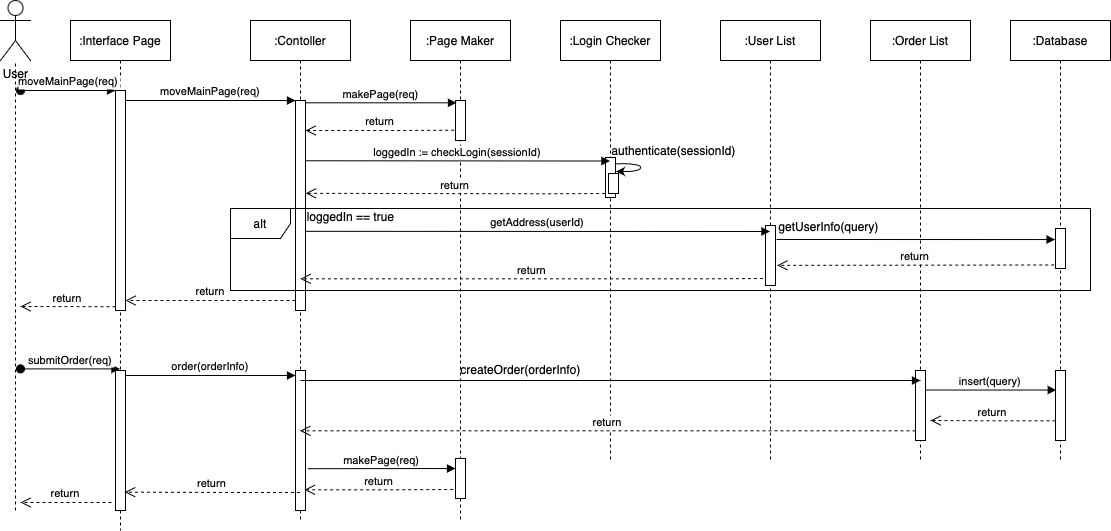

The diagram above was exported from draw.io. Its source (the exported page's mxGraphModel, read from the mxfile embedded in the PNG):
<mxGraphModel dx="1426" dy="945" grid="1" gridSize="10" guides="1" tooltips="1" connect="1" arrows="1" fold="1" page="1" pageScale="1" pageWidth="1500" pageHeight="1000" math="0" shadow="0">
  <root>
    <mxCell id="0" />
    <mxCell id="1" parent="0" />
    <mxCell id="3nuBFxr9cyL0pnOWT2aG-1" value=":Interface Page" style="shape=umlLifeline;perimeter=lifelinePerimeter;container=1;collapsible=0;recursiveResize=0;rounded=0;shadow=0;strokeWidth=1;" parent="1" vertex="1">
      <mxGeometry x="120" y="80" width="100" height="510" as="geometry" />
    </mxCell>
    <mxCell id="3nuBFxr9cyL0pnOWT2aG-2" value="" style="points=[];perimeter=orthogonalPerimeter;rounded=0;shadow=0;strokeWidth=1;" parent="3nuBFxr9cyL0pnOWT2aG-1" vertex="1">
      <mxGeometry x="45" y="70" width="10" height="220" as="geometry" />
    </mxCell>
    <mxCell id="3nuBFxr9cyL0pnOWT2aG-3" value="moveMainPage(req)" style="verticalAlign=bottom;startArrow=oval;endArrow=block;startSize=8;shadow=0;strokeWidth=1;" parent="3nuBFxr9cyL0pnOWT2aG-1" target="3nuBFxr9cyL0pnOWT2aG-2" edge="1">
      <mxGeometry relative="1" as="geometry">
        <mxPoint x="-50" y="70" as="sourcePoint" />
      </mxGeometry>
    </mxCell>
    <mxCell id="El_NA_pvRrOUa3rQmNa3-48" value="" style="points=[];perimeter=orthogonalPerimeter;rounded=0;shadow=0;strokeWidth=1;" parent="3nuBFxr9cyL0pnOWT2aG-1" vertex="1">
      <mxGeometry x="45" y="350" width="10" height="140" as="geometry" />
    </mxCell>
    <mxCell id="3nuBFxr9cyL0pnOWT2aG-5" value=":Contoller" style="shape=umlLifeline;perimeter=lifelinePerimeter;container=1;collapsible=0;recursiveResize=0;rounded=0;shadow=0;strokeWidth=1;" parent="1" vertex="1">
      <mxGeometry x="300" y="80" width="100" height="500" as="geometry" />
    </mxCell>
    <mxCell id="3nuBFxr9cyL0pnOWT2aG-6" value="" style="points=[];perimeter=orthogonalPerimeter;rounded=0;shadow=0;strokeWidth=1;" parent="3nuBFxr9cyL0pnOWT2aG-5" vertex="1">
      <mxGeometry x="45" y="80" width="10" height="210" as="geometry" />
    </mxCell>
    <mxCell id="El_NA_pvRrOUa3rQmNa3-54" value="" style="points=[];perimeter=orthogonalPerimeter;rounded=0;shadow=0;strokeWidth=1;" parent="3nuBFxr9cyL0pnOWT2aG-5" vertex="1">
      <mxGeometry x="45" y="350" width="10" height="140" as="geometry" />
    </mxCell>
    <mxCell id="3nuBFxr9cyL0pnOWT2aG-8" value="moveMainPage(req)" style="verticalAlign=bottom;endArrow=block;entryX=0;entryY=0;shadow=0;strokeWidth=1;" parent="1" source="3nuBFxr9cyL0pnOWT2aG-2" target="3nuBFxr9cyL0pnOWT2aG-6" edge="1">
      <mxGeometry relative="1" as="geometry">
        <mxPoint x="275" y="160" as="sourcePoint" />
      </mxGeometry>
    </mxCell>
    <mxCell id="El_NA_pvRrOUa3rQmNa3-11" value=":Page Maker" style="shape=umlLifeline;perimeter=lifelinePerimeter;container=1;collapsible=0;recursiveResize=0;rounded=0;shadow=0;strokeWidth=1;" parent="1" vertex="1">
      <mxGeometry x="460" y="80" width="100" height="500" as="geometry" />
    </mxCell>
    <mxCell id="El_NA_pvRrOUa3rQmNa3-12" value="" style="points=[];perimeter=orthogonalPerimeter;rounded=0;shadow=0;strokeWidth=1;" parent="El_NA_pvRrOUa3rQmNa3-11" vertex="1">
      <mxGeometry x="45" y="80" width="10" height="40" as="geometry" />
    </mxCell>
    <mxCell id="El_NA_pvRrOUa3rQmNa3-59" value="" style="points=[];perimeter=orthogonalPerimeter;rounded=0;shadow=0;strokeWidth=1;" parent="El_NA_pvRrOUa3rQmNa3-11" vertex="1">
      <mxGeometry x="45" y="438" width="10" height="40" as="geometry" />
    </mxCell>
    <mxCell id="El_NA_pvRrOUa3rQmNa3-13" value="makePage(req)" style="verticalAlign=bottom;endArrow=block;entryX=0.1;entryY=0.058;shadow=0;strokeWidth=1;entryDx=0;entryDy=0;entryPerimeter=0;exitX=1.044;exitY=0.011;exitDx=0;exitDy=0;exitPerimeter=0;" parent="1" source="3nuBFxr9cyL0pnOWT2aG-6" target="El_NA_pvRrOUa3rQmNa3-12" edge="1">
      <mxGeometry relative="1" as="geometry">
        <mxPoint x="360" y="162" as="sourcePoint" />
        <mxPoint x="530" y="150" as="targetPoint" />
      </mxGeometry>
    </mxCell>
    <mxCell id="El_NA_pvRrOUa3rQmNa3-20" value="return" style="verticalAlign=bottom;endArrow=open;dashed=1;endSize=8;shadow=0;strokeWidth=1;exitX=-0.133;exitY=0.742;exitDx=0;exitDy=0;exitPerimeter=0;" parent="1" source="El_NA_pvRrOUa3rQmNa3-12" target="3nuBFxr9cyL0pnOWT2aG-6" edge="1">
      <mxGeometry relative="1" as="geometry">
        <mxPoint x="320" y="190" as="targetPoint" />
        <mxPoint x="490" y="190" as="sourcePoint" />
        <Array as="points">
          <mxPoint x="450" y="190" />
        </Array>
      </mxGeometry>
    </mxCell>
    <mxCell id="El_NA_pvRrOUa3rQmNa3-23" value=":Login Checker" style="shape=umlLifeline;perimeter=lifelinePerimeter;container=1;collapsible=0;recursiveResize=0;rounded=0;shadow=0;strokeWidth=1;" parent="1" vertex="1">
      <mxGeometry x="610" y="80" width="100" height="440" as="geometry" />
    </mxCell>
    <mxCell id="El_NA_pvRrOUa3rQmNa3-24" value="" style="points=[];perimeter=orthogonalPerimeter;rounded=0;shadow=0;strokeWidth=1;" parent="El_NA_pvRrOUa3rQmNa3-23" vertex="1">
      <mxGeometry x="45" y="137" width="10" height="40" as="geometry" />
    </mxCell>
    <mxCell id="El_NA_pvRrOUa3rQmNa3-27" value="loggedIn := checkLogin(sessionId)" style="verticalAlign=bottom;endArrow=block;shadow=0;strokeWidth=1;exitX=1.004;exitY=0.287;exitDx=0;exitDy=0;exitPerimeter=0;" parent="1" source="3nuBFxr9cyL0pnOWT2aG-6" edge="1">
      <mxGeometry relative="1" as="geometry">
        <mxPoint x="370" y="221" as="sourcePoint" />
        <mxPoint x="659.5" y="220.51999999999998" as="targetPoint" />
      </mxGeometry>
    </mxCell>
    <mxCell id="El_NA_pvRrOUa3rQmNa3-30" value="authenticate(sessionId)" style="text;html=1;align=center;verticalAlign=middle;resizable=0;points=[];autosize=1;strokeColor=none;" parent="1" vertex="1">
      <mxGeometry x="653" y="200" width="140" height="20" as="geometry" />
    </mxCell>
    <mxCell id="El_NA_pvRrOUa3rQmNa3-31" value="return" style="verticalAlign=bottom;endArrow=open;dashed=1;endSize=8;shadow=0;strokeWidth=1;exitX=-0.133;exitY=0.742;exitDx=0;exitDy=0;exitPerimeter=0;entryX=1.011;entryY=0.442;entryDx=0;entryDy=0;entryPerimeter=0;" parent="1" target="3nuBFxr9cyL0pnOWT2aG-6" edge="1">
      <mxGeometry relative="1" as="geometry">
        <mxPoint x="360" y="253" as="targetPoint" />
        <mxPoint x="654.6699999999998" y="252.99999999999994" as="sourcePoint" />
        <Array as="points">
          <mxPoint x="601" y="253.32" />
        </Array>
      </mxGeometry>
    </mxCell>
    <mxCell id="El_NA_pvRrOUa3rQmNa3-32" value=":User List" style="shape=umlLifeline;perimeter=lifelinePerimeter;container=1;collapsible=0;recursiveResize=0;rounded=0;shadow=0;strokeWidth=1;" parent="1" vertex="1">
      <mxGeometry x="770" y="80" width="100" height="440" as="geometry" />
    </mxCell>
    <mxCell id="El_NA_pvRrOUa3rQmNa3-33" value="" style="points=[];perimeter=orthogonalPerimeter;rounded=0;shadow=0;strokeWidth=1;" parent="El_NA_pvRrOUa3rQmNa3-32" vertex="1">
      <mxGeometry x="45" y="205" width="10" height="60" as="geometry" />
    </mxCell>
    <mxCell id="El_NA_pvRrOUa3rQmNa3-37" value="alt" style="shape=umlFrame;whiteSpace=wrap;html=1;" parent="1" vertex="1">
      <mxGeometry x="280" y="268" width="860" height="82" as="geometry" />
    </mxCell>
    <mxCell id="El_NA_pvRrOUa3rQmNa3-38" value="getAddress(userId)" style="verticalAlign=bottom;endArrow=block;shadow=0;strokeWidth=1;exitX=1.011;exitY=0.623;exitDx=0;exitDy=0;exitPerimeter=0;" parent="1" source="3nuBFxr9cyL0pnOWT2aG-6" edge="1">
      <mxGeometry relative="1" as="geometry">
        <mxPoint x="360" y="291" as="sourcePoint" />
        <mxPoint x="819.5" y="290.9999999999999" as="targetPoint" />
      </mxGeometry>
    </mxCell>
    <mxCell id="El_NA_pvRrOUa3rQmNa3-40" value="return" style="verticalAlign=bottom;endArrow=open;dashed=1;endSize=8;shadow=0;strokeWidth=1;exitX=-0.133;exitY=0.742;exitDx=0;exitDy=0;exitPerimeter=0;" parent="1" edge="1">
      <mxGeometry relative="1" as="geometry">
        <mxPoint x="349.81034482758605" y="338.31999999999994" as="targetPoint" />
        <mxPoint x="812.4299999999998" y="338" as="sourcePoint" />
        <Array as="points">
          <mxPoint x="758.76" y="338.32" />
        </Array>
      </mxGeometry>
    </mxCell>
    <mxCell id="El_NA_pvRrOUa3rQmNa3-41" value="" style="curved=1;endArrow=classic;html=1;exitX=1.033;exitY=0.083;exitDx=0;exitDy=0;exitPerimeter=0;entryX=0.75;entryY=0;entryDx=0;entryDy=0;" parent="1" edge="1">
      <mxGeometry width="50" height="50" relative="1" as="geometry">
        <mxPoint x="665.3999999999999" y="223.31999999999994" as="sourcePoint" />
        <mxPoint x="665.5" y="231" as="targetPoint" />
        <Array as="points">
          <mxPoint x="690.0699999999999" y="223" />
          <mxPoint x="690" y="231" />
        </Array>
      </mxGeometry>
    </mxCell>
    <mxCell id="El_NA_pvRrOUa3rQmNa3-43" value="getUserInfo(query)" style="text;html=1;align=center;verticalAlign=middle;resizable=0;points=[];autosize=1;strokeColor=none;" parent="1" vertex="1">
      <mxGeometry x="818" y="276" width="120" height="20" as="geometry" />
    </mxCell>
    <mxCell id="El_NA_pvRrOUa3rQmNa3-44" value="loggedIn == true" style="text;html=1;align=center;verticalAlign=middle;resizable=0;points=[];autosize=1;strokeColor=none;" parent="1" vertex="1">
      <mxGeometry x="350" y="266" width="100" height="20" as="geometry" />
    </mxCell>
    <mxCell id="El_NA_pvRrOUa3rQmNa3-45" value="return" style="verticalAlign=bottom;endArrow=open;dashed=1;endSize=8;exitX=0;exitY=0.95;shadow=0;strokeWidth=1;" parent="1" edge="1">
      <mxGeometry relative="1" as="geometry">
        <mxPoint x="175" y="360" as="targetPoint" />
        <mxPoint x="345" y="359.9999999999999" as="sourcePoint" />
      </mxGeometry>
    </mxCell>
    <mxCell id="El_NA_pvRrOUa3rQmNa3-46" value="submitOrder(req)" style="verticalAlign=bottom;startArrow=oval;endArrow=block;startSize=8;shadow=0;strokeWidth=1;" parent="1" target="3nuBFxr9cyL0pnOWT2aG-1" edge="1">
      <mxGeometry relative="1" as="geometry">
        <mxPoint x="70" y="428.4099999999999" as="sourcePoint" />
        <mxPoint x="130" y="428.4099999999999" as="targetPoint" />
      </mxGeometry>
    </mxCell>
    <mxCell id="El_NA_pvRrOUa3rQmNa3-50" value=":Order List" style="shape=umlLifeline;perimeter=lifelinePerimeter;container=1;collapsible=0;recursiveResize=0;rounded=0;shadow=0;strokeWidth=1;" parent="1" vertex="1">
      <mxGeometry x="920" y="80" width="100" height="440" as="geometry" />
    </mxCell>
    <mxCell id="El_NA_pvRrOUa3rQmNa3-51" value="" style="points=[];perimeter=orthogonalPerimeter;rounded=0;shadow=0;strokeWidth=1;" parent="El_NA_pvRrOUa3rQmNa3-50" vertex="1">
      <mxGeometry x="45" y="350" width="10" height="70" as="geometry" />
    </mxCell>
    <mxCell id="El_NA_pvRrOUa3rQmNa3-53" value="createOrder(orderInfo)" style="text;html=1;align=center;verticalAlign=middle;resizable=0;points=[];autosize=1;strokeColor=none;" parent="1" vertex="1">
      <mxGeometry x="500" y="419" width="140" height="20" as="geometry" />
    </mxCell>
    <mxCell id="El_NA_pvRrOUa3rQmNa3-55" value="order(orderInfo)" style="verticalAlign=bottom;endArrow=block;entryX=0;entryY=0;shadow=0;strokeWidth=1;" parent="1" edge="1">
      <mxGeometry relative="1" as="geometry">
        <mxPoint x="175" y="435" as="sourcePoint" />
        <mxPoint x="345" y="435" as="targetPoint" />
      </mxGeometry>
    </mxCell>
    <mxCell id="El_NA_pvRrOUa3rQmNa3-60" value="makePage(req)" style="verticalAlign=bottom;endArrow=block;entryX=-0.019;entryY=0.095;shadow=0;strokeWidth=1;entryDx=0;entryDy=0;entryPerimeter=0;" parent="1" edge="1">
      <mxGeometry relative="1" as="geometry">
        <mxPoint x="357.19" y="528.2" as="sourcePoint" />
        <mxPoint x="504.99999999999994" y="528" as="targetPoint" />
      </mxGeometry>
    </mxCell>
    <mxCell id="El_NA_pvRrOUa3rQmNa3-64" value="return" style="verticalAlign=bottom;endArrow=open;dashed=1;endSize=8;shadow=0;strokeWidth=1;exitX=-0.133;exitY=0.742;exitDx=0;exitDy=0;exitPerimeter=0;" parent="1" edge="1">
      <mxGeometry relative="1" as="geometry">
        <mxPoint x="354" y="549.3199999999999" as="targetPoint" />
        <mxPoint x="502.66999999999985" y="549" as="sourcePoint" />
        <Array as="points">
          <mxPoint x="449" y="549.3199999999999" />
        </Array>
      </mxGeometry>
    </mxCell>
    <mxCell id="El_NA_pvRrOUa3rQmNa3-65" value="return" style="verticalAlign=bottom;endArrow=open;dashed=1;endSize=8;shadow=0;strokeWidth=1;entryX=0.933;entryY=0.869;entryDx=0;entryDy=0;entryPerimeter=0;" parent="1" source="3nuBFxr9cyL0pnOWT2aG-5" target="El_NA_pvRrOUa3rQmNa3-48" edge="1">
      <mxGeometry relative="1" as="geometry">
        <mxPoint x="180" y="500" as="targetPoint" />
        <mxPoint x="348.66999999999985" y="499.99999999999994" as="sourcePoint" />
        <Array as="points">
          <mxPoint x="295" y="552" />
        </Array>
      </mxGeometry>
    </mxCell>
    <mxCell id="N6bNz-4OBHax5fq7yYqd-1" value="User" style="shape=umlActor;verticalLabelPosition=bottom;verticalAlign=top;html=1;outlineConnect=0;" parent="1" vertex="1">
      <mxGeometry x="50" y="60" width="30" height="60" as="geometry" />
    </mxCell>
    <mxCell id="N6bNz-4OBHax5fq7yYqd-3" value="" style="endArrow=none;dashed=1;html=1;" parent="1" target="N6bNz-4OBHax5fq7yYqd-1" edge="1">
      <mxGeometry width="50" height="50" relative="1" as="geometry">
        <mxPoint x="65" y="570" as="sourcePoint" />
        <mxPoint x="80" y="210" as="targetPoint" />
      </mxGeometry>
    </mxCell>
    <mxCell id="N6bNz-4OBHax5fq7yYqd-4" value="" style="rounded=0;whiteSpace=wrap;html=1;" parent="1" vertex="1">
      <mxGeometry x="658" y="233" width="10" height="20" as="geometry" />
    </mxCell>
    <mxCell id="N6bNz-4OBHax5fq7yYqd-6" value=":Database" style="shape=umlLifeline;perimeter=lifelinePerimeter;container=1;collapsible=0;recursiveResize=0;rounded=0;shadow=0;strokeWidth=1;" parent="1" vertex="1">
      <mxGeometry x="1060" y="80" width="100" height="440" as="geometry" />
    </mxCell>
    <mxCell id="N6bNz-4OBHax5fq7yYqd-7" value="" style="points=[];perimeter=orthogonalPerimeter;rounded=0;shadow=0;strokeWidth=1;" parent="N6bNz-4OBHax5fq7yYqd-6" vertex="1">
      <mxGeometry x="45" y="350" width="10" height="70" as="geometry" />
    </mxCell>
    <mxCell id="N6bNz-4OBHax5fq7yYqd-17" value="" style="points=[];perimeter=orthogonalPerimeter;rounded=0;shadow=0;strokeWidth=1;" parent="N6bNz-4OBHax5fq7yYqd-6" vertex="1">
      <mxGeometry x="45" y="208" width="10" height="40" as="geometry" />
    </mxCell>
    <mxCell id="N6bNz-4OBHax5fq7yYqd-9" value="insert(query)" style="verticalAlign=bottom;endArrow=block;shadow=0;strokeWidth=1;exitX=0.981;exitY=0.279;exitDx=0;exitDy=0;exitPerimeter=0;entryX=0.076;entryY=0.279;entryDx=0;entryDy=0;entryPerimeter=0;" parent="1" source="El_NA_pvRrOUa3rQmNa3-51" target="N6bNz-4OBHax5fq7yYqd-7" edge="1">
      <mxGeometry relative="1" as="geometry">
        <mxPoint x="980" y="450" as="sourcePoint" />
        <mxPoint x="1100" y="450" as="targetPoint" />
      </mxGeometry>
    </mxCell>
    <mxCell id="N6bNz-4OBHax5fq7yYqd-11" value="return" style="verticalAlign=bottom;endArrow=open;dashed=1;endSize=8;shadow=0;strokeWidth=1;" parent="1" source="N6bNz-4OBHax5fq7yYqd-7" edge="1">
      <mxGeometry relative="1" as="geometry">
        <mxPoint x="980" y="480" as="targetPoint" />
        <mxPoint x="1088.6699999999996" y="480" as="sourcePoint" />
        <Array as="points">
          <mxPoint x="1035" y="480.32" />
        </Array>
      </mxGeometry>
    </mxCell>
    <mxCell id="N6bNz-4OBHax5fq7yYqd-12" value="return" style="verticalAlign=bottom;endArrow=open;dashed=1;endSize=8;shadow=0;strokeWidth=1;" parent="1" target="3nuBFxr9cyL0pnOWT2aG-5" edge="1">
      <mxGeometry relative="1" as="geometry">
        <mxPoint x="840" y="490" as="targetPoint" />
        <mxPoint x="965" y="490.31999999999994" as="sourcePoint" />
        <Array as="points">
          <mxPoint x="895" y="490.32" />
        </Array>
      </mxGeometry>
    </mxCell>
    <mxCell id="N6bNz-4OBHax5fq7yYqd-13" value="return" style="verticalAlign=bottom;endArrow=open;dashed=1;endSize=8;shadow=0;strokeWidth=1;" parent="1" edge="1">
      <mxGeometry relative="1" as="geometry">
        <mxPoint x="70" y="562" as="targetPoint" />
        <mxPoint x="161" y="562" as="sourcePoint" />
        <Array as="points">
          <mxPoint x="160.67" y="562" />
        </Array>
      </mxGeometry>
    </mxCell>
    <mxCell id="yaCcklakaOmxCU1F8IZx-2" value="" style="verticalAlign=bottom;endArrow=block;shadow=0;strokeWidth=1;" parent="1" edge="1">
      <mxGeometry relative="1" as="geometry">
        <mxPoint x="349.92857142857133" y="440" as="sourcePoint" />
        <mxPoint x="970" y="440" as="targetPoint" />
      </mxGeometry>
    </mxCell>
    <mxCell id="N6bNz-4OBHax5fq7yYqd-15" value="" style="verticalAlign=bottom;endArrow=block;shadow=0;strokeWidth=1;entryX=-0.041;entryY=0.276;entryDx=0;entryDy=0;entryPerimeter=0;" parent="1" target="N6bNz-4OBHax5fq7yYqd-17" edge="1">
      <mxGeometry relative="1" as="geometry">
        <mxPoint x="826" y="299" as="sourcePoint" />
        <mxPoint x="1102.48" y="273.72" as="targetPoint" />
      </mxGeometry>
    </mxCell>
    <mxCell id="N6bNz-4OBHax5fq7yYqd-16" value="return" style="verticalAlign=bottom;endArrow=open;dashed=1;endSize=8;shadow=0;strokeWidth=1;entryX=1.162;entryY=0.664;entryDx=0;entryDy=0;entryPerimeter=0;exitX=-0.128;exitY=0.912;exitDx=0;exitDy=0;exitPerimeter=0;" parent="1" source="N6bNz-4OBHax5fq7yYqd-17" target="El_NA_pvRrOUa3rQmNa3-33" edge="1">
      <mxGeometry relative="1" as="geometry">
        <mxPoint x="980" y="350.0000000000001" as="targetPoint" />
        <mxPoint x="1102" y="317" as="sourcePoint" />
        <Array as="points" />
      </mxGeometry>
    </mxCell>
    <mxCell id="WTCR7Tppf2_nEDLZXMGy-1" value="return" style="verticalAlign=bottom;endArrow=open;dashed=1;endSize=8;shadow=0;strokeWidth=1;exitX=0;exitY=0.983;exitDx=0;exitDy=0;exitPerimeter=0;" parent="1" source="3nuBFxr9cyL0pnOWT2aG-2" edge="1">
      <mxGeometry relative="1" as="geometry">
        <mxPoint x="70" y="366" as="targetPoint" />
        <mxPoint x="160" y="347" as="sourcePoint" />
      </mxGeometry>
    </mxCell>
  </root>
</mxGraphModel>